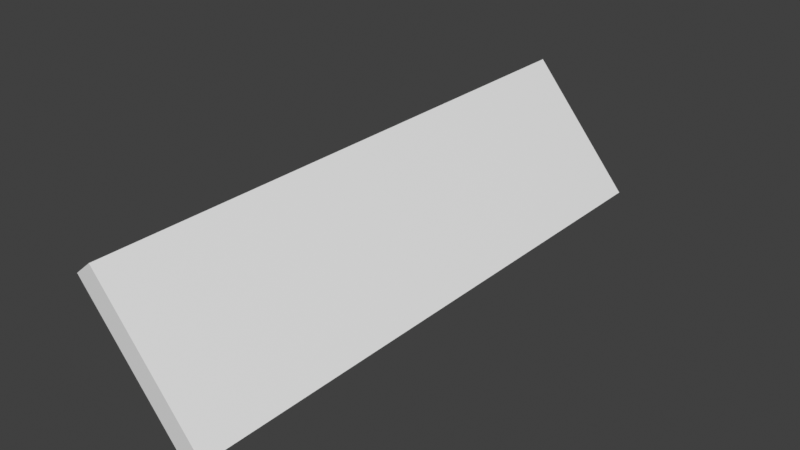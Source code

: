 # Source: example_level.blend  (saved by Blender 3.0.42; exported with 4.5.12 LTS)
import bpy
from mathutils import Matrix  # noqa: F401  (used for matrix-valued properties, if any)

bpy.ops.wm.read_factory_settings(use_empty=True)
scene = bpy.context.scene
scene.name = 'Scene'

# ---- collections
col_collection = bpy.data.collections.new('Collection'); scene.collection.children.link(col_collection)

# ---- materials (node trees are filled in below, after node groups)
mat_ramp = bpy.data.materials.new('ramp')
mat_ramp.use_transparent_shadow = False

# ---- material node trees
mat_ramp.use_nodes = True; mat_ramp.node_tree.nodes.clear()
_N = mat_ramp.node_tree.nodes; _L = mat_ramp.node_tree.links
n0 = _N.new('ShaderNodeBsdfPrincipled'); n0.name = 'Principled BSDF'; n0.location = (10, 300)
n0.distribution = 'GGX'
n0.subsurface_method = 'RANDOM_WALK_SKIN'
n0.inputs[3].default_value = 1.45
n0.inputs[27].default_value = (0.0, 0.0, 0.0, 1.0)
n0.inputs[28].default_value = 1.0
n1 = _N.new('ShaderNodeOutputMaterial'); n1.name = 'Material Output'; n1.location = (300, 300)
_L.new(n0.outputs[0], n1.inputs[0])
n1.is_active_output = True

# ---- world
world_world = bpy.data.worlds.new('World'); scene.world = world_world
world_world.use_nodes = True; world_world.node_tree.nodes.clear()
_N = world_world.node_tree.nodes; _L = world_world.node_tree.links
n0 = _N.new('ShaderNodeOutputWorld'); n0.name = 'World Output'; n0.location = (300, 300)
n1 = _N.new('ShaderNodeBackground'); n1.name = 'Background'; n1.location = (10, 300)
n1.inputs[0].default_value = (0.05088, 0.05088, 0.05088, 1.0)
_L.new(n1.outputs[0], n0.inputs[0])
n0.is_active_output = True
world_world.color = (0.05088, 0.05088, 0.05088)
world_world.use_sun_shadow = False
world_world.sun_shadow_jitter_overblur = 0.0

# ---- meshes
me_cube_001 = bpy.data.meshes.new('Cube.001')
me_cube_001.from_pydata([(-16.76, -80.0, 15.31), (-12.16, -80.0, 19.16), (-16.76, 80.0, 15.31), (-12.16, 80.0, 19.16), (12.16, -80.0, -19.16), (16.76, -80.0, -15.31), (12.16, 80.0, -19.16), (16.76, 80.0, -15.31)], [], [(0, 1, 3, 2), (2, 3, 7, 6), (6, 7, 5, 4), (4, 5, 1, 0), (2, 6, 4, 0), (7, 3, 1, 5)])
_uv = me_cube_001.uv_layers.new(name='UVMap')
_uv.uv.foreach_set('vector', [0.375, 0.0, 0.625, 0.0, 0.625, 0.25, 0.375, 0.25, 0.375, 0.25, 0.625, 0.25, 0.625, 0.5, 0.375, 0.5, 0.375, 0.5, 0.625, 0.5, 0.625, 0.75, 0.375, 0.75, 0.375, 0.75, 0.625, 0.75, 0.625, 1.0, 0.375, 1.0, 0.125, 0.5, 0.375, 0.5, 0.375, 0.75, 0.125, 0.75, 0.625, 0.5, 0.875, 0.5, 0.875, 0.75, 0.625, 0.75])
me_cube_001.materials.append(mat_ramp)
me_cube_001.use_remesh_fix_poles = True
me_cube_001.use_remesh_preserve_attributes = False
me_cube_001.update()

# ---- objects
ob_surframp_col = bpy.data.objects.new('SurfRamp-col', me_cube_001)

# ---- transforms, parenting, visibility, modifiers, constraints
ob_surframp_col.location = (0.0, 0.0, 20.0)

# ---- collection membership
col_collection.objects.link(ob_surframp_col)

# ---- scene / render settings (as saved in the file)
scene.frame_start = 1; scene.frame_end = 250; scene.frame_set(1)
scene.render.engine = 'BLENDER_EEVEE_NEXT'
scene.cycles.sampling_pattern = 'TABULATED_SOBOL'
scene.cycles.use_light_tree = False
scene.view_settings.view_transform = 'Standard'
bpy.context.view_layer.update()

# ---- added for rendering (the .blend has no active camera and no usable light): camera, sun
cam_auto = bpy.data.cameras.new('AutoCamera')
cam_auto.lens = 50.0
cam_auto.sensor_width = 36.0
cam_auto.clip_end = 2726.41
ob_auto_camera = bpy.data.objects.new('AutoCamera', cam_auto)
scene.collection.objects.link(ob_auto_camera)
ob_auto_camera.location = (155.352, -186.422, 144.281)
ob_auto_camera.rotation_euler = (1.09748, -7.21219e-08, 0.694738)
scene.camera = ob_auto_camera
light_auto_sun = bpy.data.lights.new('AutoSun', 'SUN')
light_auto_sun.energy = 3.0
light_auto_sun.angle = 0.0523599
ob_auto_sun = bpy.data.objects.new('AutoSun', light_auto_sun)
scene.collection.objects.link(ob_auto_sun)
ob_auto_sun.rotation_euler = (0.872665, 0.174533, 0.523599)
bpy.context.view_layer.update()
